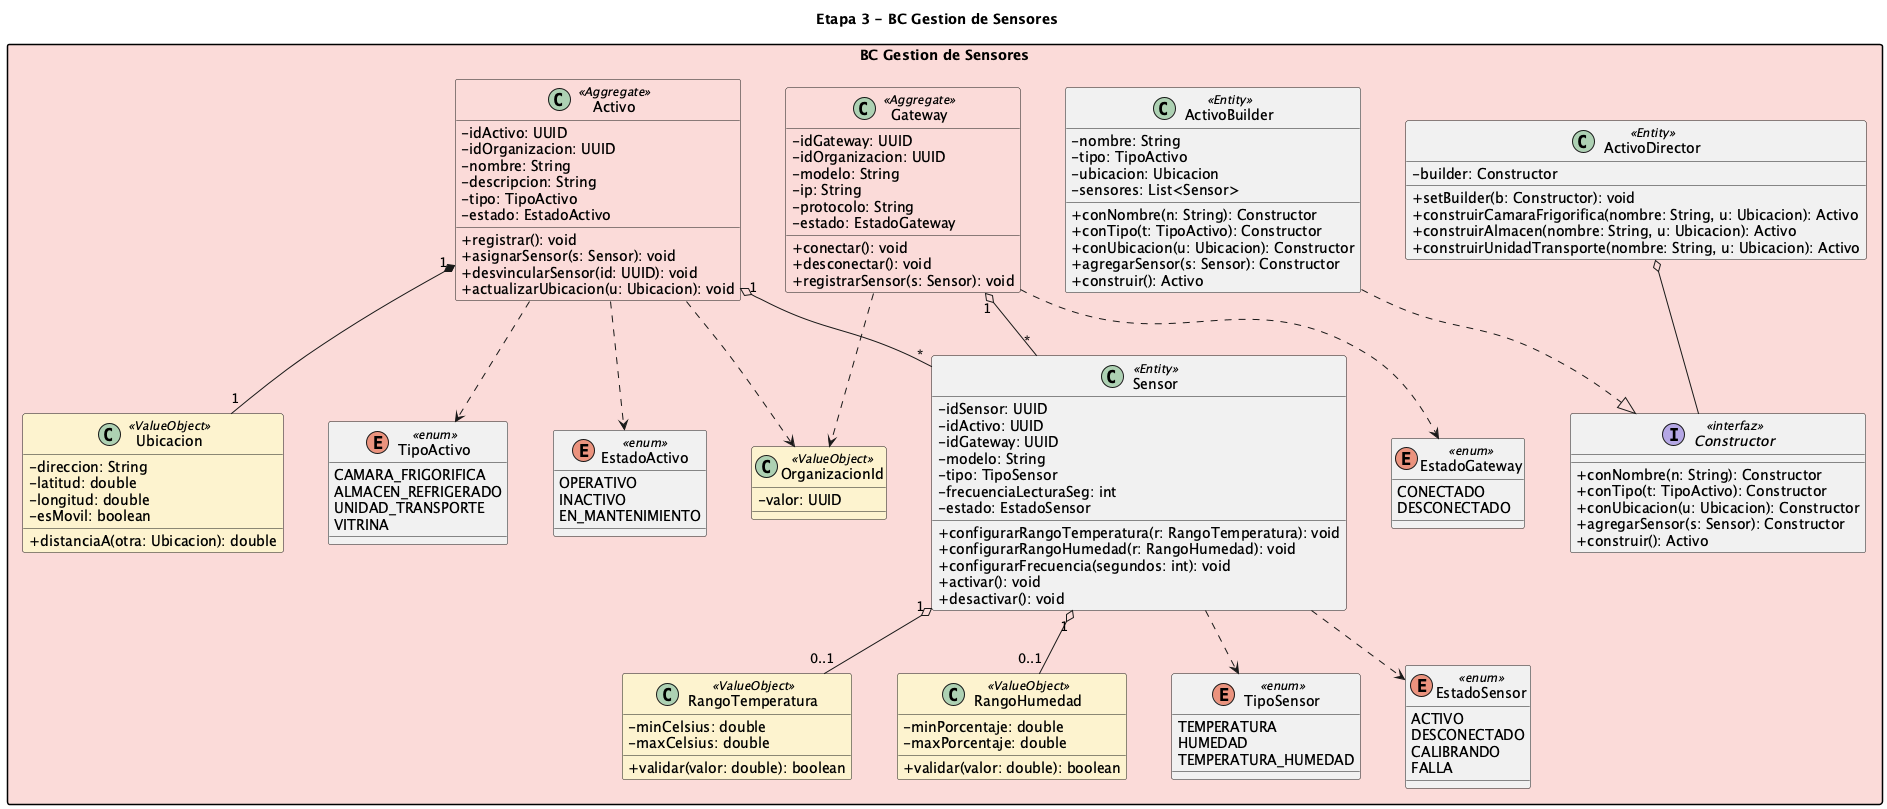

The diagram above was rendered by PlantUML. Its source (embedded in the PNG):
@startuml ColdTrace-Stage3-BC-Gestion-Sensores

title Etapa 3 - BC Gestion de Sensores

skinparam classAttributeIconSize 0
skinparam nodesep 45
skinparam ranksep 55
skinparam packageStyle rectangle

package "BC Gestion de Sensores" #FADBD8 {

  class Activo <<Aggregate>> #FADBD8 {
    - idActivo: UUID
    - idOrganizacion: UUID
    - nombre: String
    - descripcion: String
    - tipo: TipoActivo
    - estado: EstadoActivo
    + registrar(): void
    + asignarSensor(s: Sensor): void
    + desvincularSensor(id: UUID): void
    + actualizarUbicacion(u: Ubicacion): void
  }

  class Gateway <<Aggregate>> #FADBD8 {
    - idGateway: UUID
    - idOrganizacion: UUID
    - modelo: String
    - ip: String
    - protocolo: String
    - estado: EstadoGateway
    + conectar(): void
    + desconectar(): void
    + registrarSensor(s: Sensor): void
  }

  class Sensor <<Entity>> {
    - idSensor: UUID
    - idActivo: UUID
    - idGateway: UUID
    - modelo: String
    - tipo: TipoSensor
    - frecuenciaLecturaSeg: int
    - estado: EstadoSensor
    + configurarRangoTemperatura(r: RangoTemperatura): void
    + configurarRangoHumedad(r: RangoHumedad): void
    + configurarFrecuencia(segundos: int): void
    + activar(): void
    + desactivar(): void
  }

  class Ubicacion <<ValueObject>> #FCF3CF {
    - direccion: String
    - latitud: double
    - longitud: double
    - esMovil: boolean
    + distanciaA(otra: Ubicacion): double
  }

  class RangoTemperatura <<ValueObject>> #FCF3CF {
    - minCelsius: double
    - maxCelsius: double
    + validar(valor: double): boolean
  }

  class RangoHumedad <<ValueObject>> #FCF3CF {
    - minPorcentaje: double
    - maxPorcentaje: double
    + validar(valor: double): boolean
  }

  class OrganizacionId <<ValueObject>> #FCF3CF {
    - valor: UUID
  }

  interface Constructor <<interfaz>> {
    + conNombre(n: String): Constructor
    + conTipo(t: TipoActivo): Constructor
    + conUbicacion(u: Ubicacion): Constructor
    + agregarSensor(s: Sensor): Constructor
    + construir(): Activo
  }

  class ActivoBuilder <<Entity>> {
    - nombre: String
    - tipo: TipoActivo
    - ubicacion: Ubicacion
    - sensores: List<Sensor>
    + conNombre(n: String): Constructor
    + conTipo(t: TipoActivo): Constructor
    + conUbicacion(u: Ubicacion): Constructor
    + agregarSensor(s: Sensor): Constructor
    + construir(): Activo
  }

  class ActivoDirector <<Entity>> {
    - builder: Constructor
    + setBuilder(b: Constructor): void
    + construirCamaraFrigorifica(nombre: String, u: Ubicacion): Activo
    + construirAlmacen(nombre: String, u: Ubicacion): Activo
    + construirUnidadTransporte(nombre: String, u: Ubicacion): Activo
  }

  enum TipoActivo <<enum>> {
    CAMARA_FRIGORIFICA
    ALMACEN_REFRIGERADO
    UNIDAD_TRANSPORTE
    VITRINA
  }

  enum EstadoActivo <<enum>> {
    OPERATIVO
    INACTIVO
    EN_MANTENIMIENTO
  }

  enum TipoSensor <<enum>> {
    TEMPERATURA
    HUMEDAD
    TEMPERATURA_HUMEDAD
  }

  enum EstadoSensor <<enum>> {
    ACTIVO
    DESCONECTADO
    CALIBRANDO
    FALLA
  }

  enum EstadoGateway <<enum>> {
    CONECTADO
    DESCONECTADO
  }

  Activo "1" *-- "1" Ubicacion
  Activo "1" o-- "*" Sensor
  Gateway "1" o-- "*" Sensor
  Sensor "1" o-- "0..1" RangoTemperatura
  Sensor "1" o-- "0..1" RangoHumedad
  Activo ..> OrganizacionId
  Gateway ..> OrganizacionId
  Activo ..> TipoActivo
  Activo ..> EstadoActivo
  Sensor ..> TipoSensor
  Sensor ..> EstadoSensor
  Gateway ..> EstadoGateway
  ActivoBuilder ..|> Constructor
  ActivoDirector o-- Constructor
}

@enduml